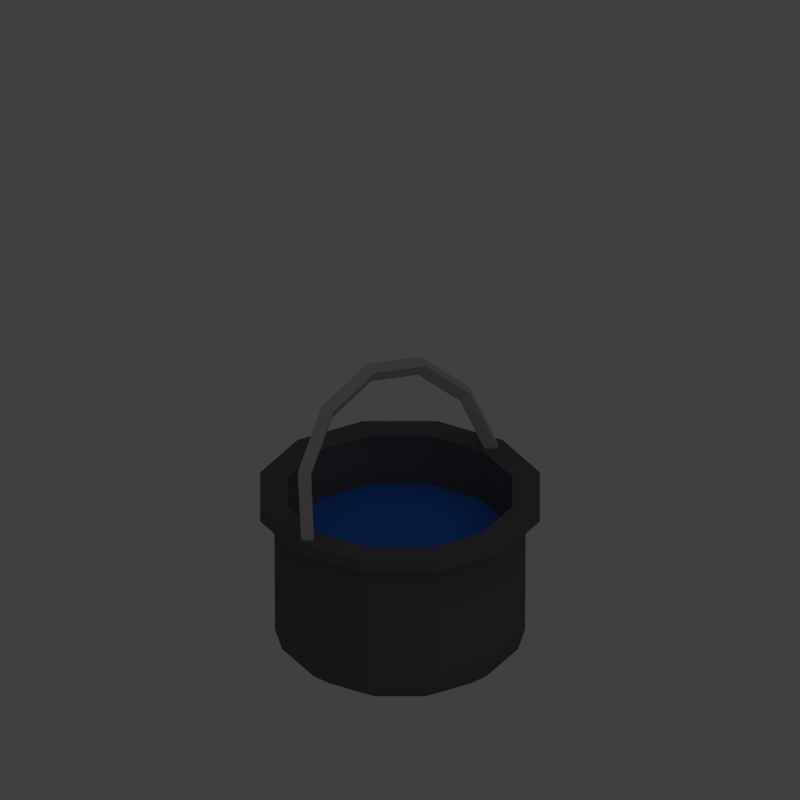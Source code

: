 # Source: pot.blend  (saved by Blender 2.76.0; exported with 4.5.12 LTS)
import bpy
from mathutils import Matrix  # noqa: F401  (used for matrix-valued properties, if any)

bpy.ops.wm.read_factory_settings(use_empty=True)
scene = bpy.context.scene
scene.name = 'Scene'

# ---- collections
col_collection_2 = bpy.data.collections.new('Collection 2'); scene.collection.children.link(col_collection_2)

# ---- materials (node trees are filled in below, after node groups)
mat_potmat = bpy.data.materials.new('PotMat')
mat_potmat.alpha_threshold = 0.0
mat_potmat.use_transparent_shadow = False
mat_potmat.diffuse_color = (0.1424, 0.1424, 0.1424, 1.0)
mat_potmat.roughness = 0.5
mat_potmat.specular_intensity = 1.0
mat_watermat = bpy.data.materials.new('WaterMat')
mat_watermat.alpha_threshold = 0.0
mat_watermat.use_transparent_shadow = False
mat_watermat.diffuse_color = (0.0356, 0.1895, 0.8, 1.0)
mat_watermat.roughness = 0.5
mat_arcmat = bpy.data.materials.new('ArcMat')
mat_arcmat.alpha_threshold = 0.0
mat_arcmat.use_transparent_shadow = False
mat_arcmat.diffuse_color = (0.4969, 0.4969, 0.4969, 1.0)
mat_arcmat.roughness = 0.5

# ---- material node trees

# ---- world
world_world = bpy.data.worlds.new('World'); scene.world = world_world
world_world.color = (0.05088, 0.05088, 0.05088)
world_world.use_sun_shadow = False
world_world.sun_shadow_jitter_overblur = 0.0
world_world.cycles.sampling_method = 'MANUAL'
world_world.cycles.sample_map_resolution = 256

# ---- cameras
cam_camera_001 = bpy.data.cameras.new('Camera.001')
cam_camera_001.type = 'ORTHO'
cam_camera_001.clip_end = 100.0
cam_camera_001.lens = 35.0
cam_camera_001.sensor_width = 1.0
cam_camera_001.sensor_height = 18.0
cam_camera_001.ortho_scale = 0.5
cam_camera_001.dof.focus_distance = 0.0
cam_camera_001.dof.aperture_fstop = 128.0
cam_camera = bpy.data.cameras.new('Camera')
cam_camera.type = 'ORTHO'
cam_camera.clip_end = 100.0
cam_camera.lens = 35.0
cam_camera.sensor_width = 1.0
cam_camera.sensor_height = 18.0
cam_camera.dof.focus_distance = 0.0
cam_camera.dof.aperture_fstop = 128.0

# ---- lights
light_area = bpy.data.lights.new('Area', 'AREA')
light_area.transmission_factor = 0.0
light_area.energy = 78.54
light_area.shadow_buffer_clip_start = 0.5
light_area.shadow_soft_size = 20.0
light_area.shadow_maximum_resolution = 0.006
light_area.use_absolute_resolution = True
light_area.size = 20.0
light_area.size_y = 0.1
light_area.cycles.use_multiple_importance_sampling = False

# ---- meshes
me_cylinder = bpy.data.meshes.new('Cylinder')
me_cylinder.from_pydata([(-4.689e-09, 0.7687, -1.0), (0.0, 1.0, 0.6515), (0.3844, 0.6657, -1.0), (0.5, 0.866, 0.6515), (0.6657, 0.3844, -1.0), (0.866, 0.5, 0.6515), (0.7687, -6.687e-08, -1.0), (1.0, -4.371e-08, 0.6515), (0.6657, -0.3844, -1.0), (0.866, -0.5, 0.6515), (0.3844, -0.6657, -1.0), (0.5, -0.866, 0.6515), (1.114e-07, -0.7687, -1.0), (1.51e-07, -1.0, 0.6515), (-0.3844, -0.6657, -1.0), (-0.5, -0.866, 0.6515), (-0.6657, -0.3844, -1.0), (-0.866, -0.5, 0.6515), (-0.7687, -3.907e-07, -1.0), (-1.0, -4.649e-07, 0.6515), (-0.6657, 0.3844, -1.0), (-0.866, 0.5, 0.6515), (-0.3844, 0.6657, -1.0), (-0.5, 0.866, 0.6515), (0.4463, 0.773, 0.6515), (-1.068e-09, 0.8925, 0.6515), (0.773, 0.4463, 0.6515), (0.8925, -5.396e-08, 0.6515), (0.773, -0.4463, 0.6515), (0.4463, -0.773, 0.6515), (1.337e-07, -0.8925, 0.6515), (-0.4463, -0.773, 0.6515), (-0.773, -0.4463, 0.6515), (-0.8925, -4.299e-07, 0.6515), (-0.773, 0.4463, 0.6515), (-0.4463, 0.773, 0.6515), (0.3803, 0.6588, -0.7138), (-9.099e-10, 0.7607, -0.7138), (0.6588, 0.3803, -0.7138), (0.7607, -6.507e-08, -0.7138), (0.6588, -0.3803, -0.7138), (0.3803, -0.6588, -0.7138), (1.14e-07, -0.7607, -0.7138), (-0.3803, -0.6588, -0.7138), (-0.6588, -0.3803, -0.7138), (-0.7607, -3.855e-07, -0.7138), (-0.6588, 0.3803, -0.7138), (-0.3803, 0.6588, -0.7138), (-3.43e-10, 0.9383, -0.833), (3.123e-10, 0.9949, -0.6), (0.4975, 0.8616, -0.6), (0.4692, 0.8126, -0.833), (0.8616, 0.4975, -0.6), (0.8126, 0.4692, -0.833), (0.9949, -4.311e-08, -0.6), (0.9383, -4.825e-08, -0.833), (0.8616, -0.4975, -0.6), (0.8126, -0.4692, -0.833), (0.4975, -0.8616, -0.6), (0.4692, -0.8126, -0.833), (1.505e-07, -0.9949, -0.6), (1.413e-07, -0.9383, -0.833), (-0.4975, -0.8616, -0.6), (-0.4692, -0.8126, -0.833), (-0.8616, -0.4975, -0.6), (-0.8126, -0.4692, -0.833), (-0.9949, -4.622e-07, -0.6), (-0.9383, -4.435e-07, -0.833), (-0.8616, 0.4975, -0.6), (-0.8126, 0.4692, -0.833), (-0.4975, 0.8616, -0.6), (-0.4692, 0.8126, -0.833), (0.5, 0.866, 0.7702), (0.0, 1.0, 0.7702), (0.866, 0.5, 0.7702), (1.0, -4.371e-08, 0.7702), (0.866, -0.5, 0.7702), (0.5, -0.866, 0.7702), (1.51e-07, -1.0, 0.7702), (-0.5, -0.866, 0.7702), (-0.866, -0.5, 0.7702), (-1.0, -4.649e-07, 0.7702), (-0.866, 0.5, 0.7702), (-0.5, 0.866, 0.7702), (0.4463, 0.773, 0.7702), (-1.068e-09, 0.8925, 0.7702), (0.773, 0.4463, 0.7702), (0.8925, -5.396e-08, 0.7702), (0.773, -0.4463, 0.7702), (0.4463, -0.773, 0.7702), (1.337e-07, -0.8925, 0.7702), (-0.4463, -0.773, 0.7702), (-0.773, -0.4463, 0.7702), (-0.8925, -4.299e-07, 0.7702), (-0.773, 0.4463, 0.7702), (-0.4463, 0.773, 0.7702), (0.5564, 0.9637, 0.6448), (2.242e-09, 1.113, 0.6448), (0.9637, 0.5564, 0.6448), (1.113, -3.189e-08, 0.6448), (0.9637, -0.5564, 0.6448), (0.5564, -0.9637, 0.6448), (1.703e-07, -1.113, 0.6448), (-0.5564, -0.9637, 0.6448), (-0.9637, -0.5564, 0.6448), (-1.113, -5.006e-07, 0.6448), (-0.9637, 0.5564, 0.6448), (-0.5564, 0.9637, 0.6448), (0.9637, -0.5564, 0.7768), (1.113, -3.189e-08, 0.7768), (-0.5564, 0.9637, 0.7768), (-0.9637, 0.5564, 0.7768), (1.703e-07, -1.113, 0.7768), (0.5564, -0.9637, 0.7768), (0.5564, 0.9637, 0.7768), (2.242e-09, 1.113, 0.7768), (0.9637, 0.5564, 0.7768), (-0.5564, -0.9637, 0.7768), (-0.9637, -0.5564, 0.7768), (-1.113, -5.006e-07, 0.7768)], [], [(49, 1, 3, 50), (50, 3, 5, 52), (52, 5, 7, 54), (54, 7, 9, 56), (56, 9, 11, 58), (58, 11, 13, 60), (60, 13, 15, 62), (62, 15, 17, 64), (64, 17, 19, 66), (66, 19, 21, 68), (15, 13, 102, 103), (70, 23, 1, 49), (68, 21, 23, 70), (0, 2, 4, 6, 8, 10, 12, 14, 16, 18, 20, 22), (34, 33, 45, 46), (5, 3, 96, 98), (30, 31, 91, 90), (29, 30, 90, 89), (78, 79, 117, 112), (19, 17, 104, 105), (28, 29, 89, 88), (35, 25, 85, 95), (77, 78, 112, 113), (9, 7, 99, 100), (27, 28, 88, 87), (34, 35, 95, 94), (36, 37, 47, 46, 45, 44, 43, 42, 41, 40, 39, 38), (31, 30, 42, 43), (28, 27, 39, 40), (35, 34, 46, 47), (24, 25, 37, 36), (32, 31, 43, 44), (29, 28, 40, 41), (25, 35, 47, 37), (26, 24, 36, 38), (33, 32, 44, 45), (30, 29, 41, 42), (27, 26, 38, 39), (20, 69, 71, 22), (69, 68, 70, 71), (22, 71, 48, 0), (71, 70, 49, 48), (18, 67, 69, 20), (67, 66, 68, 69), (16, 65, 67, 18), (65, 64, 66, 67), (14, 63, 65, 16), (63, 62, 64, 65), (12, 61, 63, 14), (61, 60, 62, 63), (10, 59, 61, 12), (59, 58, 60, 61), (8, 57, 59, 10), (57, 56, 58, 59), (6, 55, 57, 8), (55, 54, 56, 57), (4, 53, 55, 6), (53, 52, 54, 55), (2, 51, 53, 4), (51, 50, 52, 53), (0, 48, 51, 2), (48, 49, 50, 51), (76, 75, 87, 88), (73, 83, 95, 85), (72, 73, 85, 84), (75, 74, 86, 87), (83, 82, 94, 95), (74, 72, 84, 86), (82, 81, 93, 94), (81, 80, 92, 93), (80, 79, 91, 92), (79, 78, 90, 91), (78, 77, 89, 90), (77, 76, 88, 89), (76, 77, 113, 108), (31, 32, 92, 91), (25, 24, 84, 85), (23, 21, 106, 107), (83, 73, 115, 110), (32, 33, 93, 92), (24, 26, 86, 84), (33, 34, 94, 93), (13, 11, 101, 102), (75, 76, 108, 109), (26, 27, 87, 86), (82, 83, 110, 111), (103, 102, 112, 117), (98, 96, 114, 116), (105, 104, 118, 119), (100, 99, 109, 108), (107, 106, 111, 110), (102, 101, 113, 112), (97, 107, 110, 115), (101, 100, 108, 113), (106, 105, 119, 111), (99, 98, 116, 109), (104, 103, 117, 118), (96, 97, 115, 114), (1, 23, 107, 97), (79, 80, 118, 117), (73, 72, 114, 115), (11, 9, 100, 101), (80, 81, 119, 118), (21, 19, 105, 106), (72, 74, 116, 114), (81, 82, 111, 119), (7, 5, 98, 99), (74, 75, 109, 116), (17, 15, 103, 104), (3, 1, 97, 96)])
me_cylinder.materials.append(mat_potmat)
me_cylinder.use_remesh_preserve_volume = False
me_cylinder.use_remesh_preserve_attributes = False
me_cylinder.use_mirror_vertex_groups = False
me_cylinder.update()
me_circle = bpy.data.meshes.new('Circle')
me_circle.from_pydata([(0.0, 1.0, 0.0), (-0.5, 0.866, 0.0), (-0.866, 0.5, 0.0), (-1.0, -4.371e-08, 0.0), (-0.866, -0.5, 0.0), (-0.5, -0.866, 0.0), (-1.51e-07, -1.0, 0.0), (0.5, -0.866, 0.0), (0.866, -0.5, 0.0), (1.0, -4.649e-07, 0.0), (0.866, 0.5, 0.0), (0.5, 0.866, 0.0)], [], [(1, 2, 3, 4, 5, 6, 7, 8, 9, 10, 11, 0)])
me_circle.materials.append(mat_watermat)
me_circle.use_remesh_preserve_volume = False
me_circle.use_remesh_preserve_attributes = False
me_circle.use_mirror_vertex_groups = False
me_circle.update()
me_torus = bpy.data.meshes.new('Torus')
me_torus.from_pydata([(1.07, 0.0, 0.0), (1.0, 0.0, 0.07), (0.93, 0.0, 8.573e-18), (1.0, 0.0, -0.07), (-1.07, 9.354e-08, 0.0), (-1.0, 8.742e-08, 0.07), (-0.93, 8.13e-08, 8.573e-18), (-1.0, 8.742e-08, -0.07), (-0.9266, -0.535, 0.0), (-0.866, -0.5, 0.07), (-0.8054, -0.465, 8.573e-18), (-0.866, -0.5, -0.07), (-0.535, -0.9266, 0.0), (-0.5, -0.866, 0.07), (-0.465, -0.8054, 8.573e-18), (-0.5, -0.866, -0.07), (1.788e-07, -1.07, 0.0), (8.941e-08, -1.0, 0.07), (8.941e-08, -0.93, 8.573e-18), (8.941e-08, -1.0, -0.07), (0.535, -0.9266, 0.0), (0.5, -0.866, 0.07), (0.465, -0.8054, 8.573e-18), (0.5, -0.866, -0.07), (0.9266, -0.535, 0.0), (0.866, -0.5, 0.07), (0.8054, -0.465, 8.573e-18), (0.866, -0.5, -0.07)], [], [(2, 1, 0, 3), (6, 7, 4, 5), (4, 8, 9, 5), (5, 9, 10, 6), (6, 10, 11, 7), (7, 11, 8, 4), (8, 12, 13, 9), (9, 13, 14, 10), (10, 14, 15, 11), (11, 15, 12, 8), (12, 16, 17, 13), (13, 17, 18, 14), (14, 18, 19, 15), (15, 19, 16, 12), (16, 20, 21, 17), (17, 21, 22, 18), (18, 22, 23, 19), (19, 23, 20, 16), (20, 24, 25, 21), (21, 25, 26, 22), (22, 26, 27, 23), (23, 27, 24, 20), (24, 0, 1, 25), (25, 1, 2, 26), (26, 2, 3, 27), (27, 3, 0, 24)])
me_torus.materials.append(mat_arcmat)
me_torus.use_remesh_preserve_volume = False
me_torus.use_remesh_preserve_attributes = False
me_torus.use_mirror_vertex_groups = False
me_torus.update()

# ---- objects
ob_pot = bpy.data.objects.new('Pot', me_cylinder)
ob_water = bpy.data.objects.new('Water', me_circle)
ob_arc = bpy.data.objects.new('Arc', me_torus)
ob_camera_001 = bpy.data.objects.new('Camera.001', cam_camera_001)
ob_light = bpy.data.objects.new('Light', light_area)
ob_camera = bpy.data.objects.new('Camera', cam_camera)

# ---- transforms, parenting, visibility, modifiers, constraints
ob_pot.location = (0.0, 0.0, 0.06608)
ob_pot.scale = (0.08134, 0.08134, 0.06372)
ob_pot.lineart.crease_threshold = 0.0
ob_water.parent = ob_pot
ob_water.matrix_parent_inverse = Matrix(((12.29, 0.0, 0.0, -0.0), (0.0, 12.29, 0.0, -0.0), (0.0, 0.0, 15.69, -1.037), (0.0, 0.0, 0.0, 1.0)))
ob_water.location = (0.0, 0.0, 0.08212)
ob_water.scale = (0.07225, 0.07225, 0.07225)
ob_water.lineart.crease_threshold = 0.0
ob_arc.parent = ob_pot
ob_arc.matrix_parent_inverse = Matrix(((12.29, 0.0, 0.0, -0.0), (0.0, 12.29, 0.0, -0.0), (0.0, 0.0, 15.69, -1.037), (0.0, 0.0, 0.0, 1.0)))
ob_arc.location = (0.0, 0.0, 0.113)
ob_arc.rotation_euler = (7.512, -2.448e-08, 1.571)
ob_arc.scale = (-0.08169, -0.08169, -0.08169)
ob_arc.lineart.crease_threshold = 0.0
ob_camera_001.location = (10.0, -10.0, 8.35)
ob_camera_001.rotation_euler = (1.047, -1.21e-07, 0.7854)
ob_camera_001.lock_rotations_4d = False
ob_camera_001.empty_display_type = 'ARROWS'
ob_camera_001.color = (0.0, 0.0, 0.0, 0.0)
ob_camera_001.display_type = 'WIRE'
ob_camera_001.lineart.crease_threshold = 0.0
ob_light.location = (10.0, 0.0, 10.0)
ob_light.rotation_euler = (0.0, 0.7854, 0.0)
ob_light.lineart.crease_threshold = 0.0
ob_camera.location = (10.0, -10.0, 10.0)
ob_camera.rotation_euler = (1.047, -1.21e-07, 0.7854)
ob_camera.lock_rotations_4d = False
ob_camera.empty_display_type = 'ARROWS'
ob_camera.color = (0.0, 0.0, 0.0, 0.0)
ob_camera.display_type = 'WIRE'
ob_camera.lineart.crease_threshold = 0.0

# ---- collection membership
col_collection_2.objects.link(ob_pot)
col_collection_2.objects.link(ob_water)
col_collection_2.objects.link(ob_arc)
col_collection_2.objects.link(ob_camera_001)
col_collection_2.objects.link(ob_light)
col_collection_2.objects.link(ob_camera)

# ---- scene / render settings (as saved in the file)
scene.camera = ob_camera_001
scene.frame_start = 1; scene.frame_end = 250; scene.frame_set(2)
scene.render.engine = 'BLENDER_EEVEE_NEXT'
scene.render.resolution_x = 256
scene.render.resolution_y = 256
scene.render.dither_intensity = 0.0
scene.render.film_transparent = True
scene.cycles.use_denoising = False
scene.cycles.samples = 10
scene.cycles.sampling_pattern = 'TABULATED_SOBOL'
scene.cycles.light_sampling_threshold = 0.0
scene.cycles.use_adaptive_sampling = False
scene.cycles.use_light_tree = False
scene.cycles.blur_glossy = 0.0
scene.cycles.pixel_filter_type = 'GAUSSIAN'
scene.cycles.sample_clamp_indirect = 0.0
scene.view_settings.view_transform = 'Standard'
bpy.context.view_layer.update()
